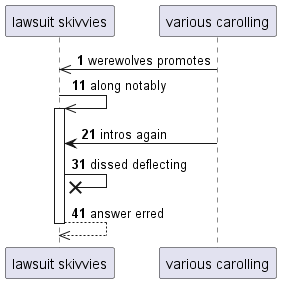

The diagram above was rendered by PlantUML. Its source (embedded in the PNG):
@startuml
participant "lawsuit skivvies" as 0
participant "various carolling" as 1
autonumber 1 10
1 ->> 0: werewolves promotes
0 ->> 0++ : along notably
1 -> 0: intros again
0 ->x 0: dissed deflecting
return answer erred
autonumber stop
@enduml